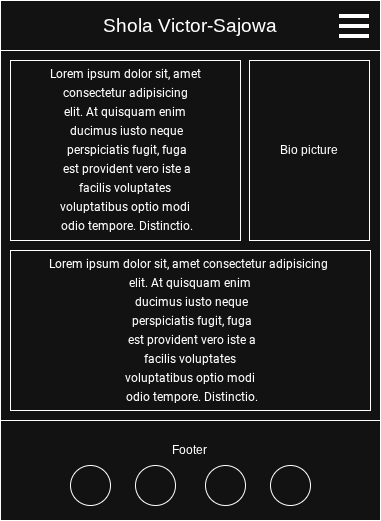

The diagram above was exported from draw.io. Its source (the exported page's mxGraphModel, read from the mxfile embedded in the PNG):
<mxGraphModel dx="1042" dy="562" grid="1" gridSize="10" guides="1" tooltips="1" connect="1" arrows="1" fold="1" page="1" pageScale="1" pageWidth="850" pageHeight="1100" math="0" shadow="0">
  <root>
    <mxCell id="0" />
    <mxCell id="1" parent="0" />
    <mxCell id="p9k8dxFTPIlT1TCse43Z-2" value="" style="rounded=0;whiteSpace=wrap;html=1;" vertex="1" parent="1">
      <mxGeometry x="190" y="50" width="380" height="50" as="geometry" />
    </mxCell>
    <mxCell id="p9k8dxFTPIlT1TCse43Z-3" value="&lt;font style=&quot;font-size: 19px;&quot;&gt;Shola Victor-Sajowa&lt;/font&gt;" style="text;html=1;align=center;verticalAlign=middle;whiteSpace=wrap;rounded=0;" vertex="1" parent="1">
      <mxGeometry x="250" y="60" width="260" height="30" as="geometry" />
    </mxCell>
    <mxCell id="p9k8dxFTPIlT1TCse43Z-4" value="" style="group" vertex="1" connectable="0" parent="1">
      <mxGeometry x="529" y="66" width="30" height="20" as="geometry" />
    </mxCell>
    <mxCell id="p9k8dxFTPIlT1TCse43Z-5" value="" style="endArrow=none;html=1;rounded=0;strokeWidth=4;" edge="1" parent="p9k8dxFTPIlT1TCse43Z-4">
      <mxGeometry width="50" height="50" relative="1" as="geometry">
        <mxPoint as="sourcePoint" />
        <mxPoint x="30" as="targetPoint" />
      </mxGeometry>
    </mxCell>
    <mxCell id="p9k8dxFTPIlT1TCse43Z-6" value="" style="endArrow=none;html=1;rounded=0;strokeWidth=4;" edge="1" parent="p9k8dxFTPIlT1TCse43Z-4">
      <mxGeometry width="50" height="50" relative="1" as="geometry">
        <mxPoint y="20" as="sourcePoint" />
        <mxPoint x="30" y="20" as="targetPoint" />
      </mxGeometry>
    </mxCell>
    <mxCell id="p9k8dxFTPIlT1TCse43Z-7" value="" style="endArrow=none;html=1;rounded=0;strokeWidth=4;" edge="1" parent="p9k8dxFTPIlT1TCse43Z-4">
      <mxGeometry width="50" height="50" relative="1" as="geometry">
        <mxPoint y="10" as="sourcePoint" />
        <mxPoint x="30" y="10" as="targetPoint" />
      </mxGeometry>
    </mxCell>
    <mxCell id="p9k8dxFTPIlT1TCse43Z-8" value="" style="rounded=0;whiteSpace=wrap;html=1;" vertex="1" parent="1">
      <mxGeometry x="190" y="100" width="380" height="370" as="geometry" />
    </mxCell>
    <mxCell id="p9k8dxFTPIlT1TCse43Z-9" value="Bio picture" style="rounded=0;whiteSpace=wrap;html=1;" vertex="1" parent="1">
      <mxGeometry x="439" y="110" width="120" height="180" as="geometry" />
    </mxCell>
    <mxCell id="p9k8dxFTPIlT1TCse43Z-11" value="&lt;pre style=&quot;line-height: 19px;&quot;&gt;&lt;span&gt;&lt;font style=&quot;color: light-dark(rgb(204, 204, 204), rgb(255, 255, 255));&quot;&gt;Lorem ipsum dolor sit, amet&lt;br&gt; consectetur adipisicing &lt;br&gt;elit. At quisquam enim&lt;br&gt; ducimus iusto neque&lt;br&gt; perspiciatis fugit, fuga&lt;br&gt; est provident vero iste a&lt;br&gt; facilis voluptates &lt;br&gt;voluptatibus optio modi&lt;br&gt; odio tempore. Distinctio.&lt;/font&gt;&lt;/span&gt;&lt;/pre&gt;" style="rounded=0;whiteSpace=wrap;html=1;" vertex="1" parent="1">
      <mxGeometry x="200" y="110" width="230" height="180" as="geometry" />
    </mxCell>
    <mxCell id="p9k8dxFTPIlT1TCse43Z-12" value="" style="rounded=0;whiteSpace=wrap;html=1;" vertex="1" parent="1">
      <mxGeometry x="190" y="470" width="380" height="100" as="geometry" />
    </mxCell>
    <mxCell id="p9k8dxFTPIlT1TCse43Z-13" value="Footer" style="text;html=1;align=center;verticalAlign=middle;whiteSpace=wrap;rounded=0;" vertex="1" parent="1">
      <mxGeometry x="349" y="485" width="60" height="30" as="geometry" />
    </mxCell>
    <mxCell id="p9k8dxFTPIlT1TCse43Z-14" value="" style="ellipse;whiteSpace=wrap;html=1;" vertex="1" parent="1">
      <mxGeometry x="260" y="515" width="40" height="40" as="geometry" />
    </mxCell>
    <mxCell id="p9k8dxFTPIlT1TCse43Z-15" value="" style="ellipse;whiteSpace=wrap;html=1;" vertex="1" parent="1">
      <mxGeometry x="325" y="515" width="40" height="40" as="geometry" />
    </mxCell>
    <mxCell id="p9k8dxFTPIlT1TCse43Z-16" value="" style="ellipse;whiteSpace=wrap;html=1;" vertex="1" parent="1">
      <mxGeometry x="460" y="515" width="40" height="40" as="geometry" />
    </mxCell>
    <mxCell id="p9k8dxFTPIlT1TCse43Z-17" value="" style="ellipse;whiteSpace=wrap;html=1;" vertex="1" parent="1">
      <mxGeometry x="395" y="515" width="40" height="40" as="geometry" />
    </mxCell>
    <mxCell id="p9k8dxFTPIlT1TCse43Z-19" value="&lt;pre style=&quot;line-height: 19px;&quot;&gt;&lt;span&gt;&lt;font style=&quot;color: light-dark(rgb(204, 204, 204), rgb(255, 255, 255));&quot;&gt;Lorem ipsum dolor sit, amet consectetur adipisicing &lt;br&gt;elit. At quisquam enim&lt;br&gt; ducimus iusto neque&lt;br&gt; perspiciatis fugit, fuga&lt;br&gt; est provident vero iste a&lt;br&gt; facilis voluptates &lt;br&gt;voluptatibus optio modi&lt;br&gt; odio tempore. Distinctio.&lt;/font&gt;&lt;/span&gt;&lt;/pre&gt;" style="rounded=0;whiteSpace=wrap;html=1;" vertex="1" parent="1">
      <mxGeometry x="200" y="300" width="360" height="160" as="geometry" />
    </mxCell>
  </root>
</mxGraphModel>